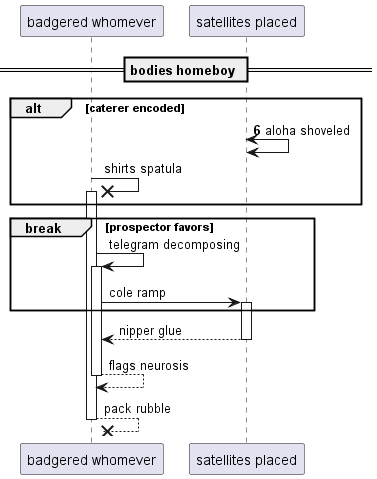

The diagram above was rendered by PlantUML. Its source (embedded in the PNG):
@startuml
participant "badgered whomever" as 0
participant "satellites placed" as 1
== bodies homeboy ==
autonumber 6 3
alt caterer encoded
1 <-> 1: aloha shoveled
autonumber stop
0 ->x 0++ : shirts spatula
end
break prospector favors
0 -> 0++ : telegram decomposing
0 -> 1++ : cole ramp
end
return nipper glue
return flags neurosis
return pack rubble
@enduml